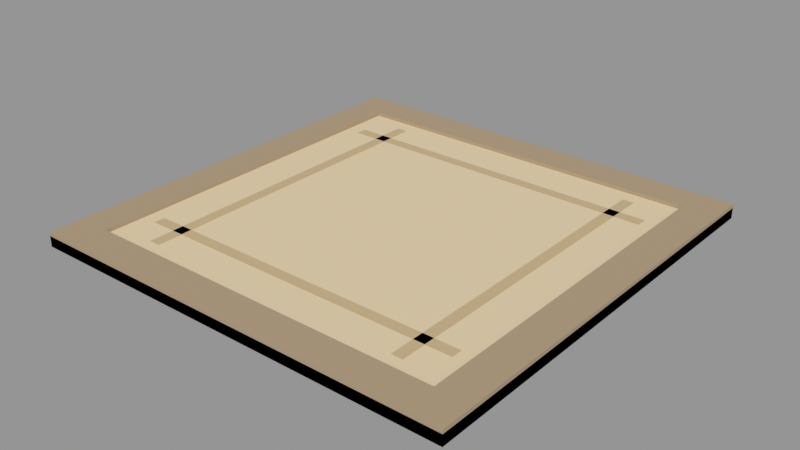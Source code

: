 # Source: slot_pad_s.blend  (saved by Blender 5.2.45; exported with 4.5.12 LTS)
import bpy
from mathutils import Matrix  # noqa: F401  (used for matrix-valued properties, if any)

bpy.ops.wm.read_factory_settings(use_empty=True)
scene = bpy.context.scene
scene.name = 'Scene'

# ---- materials (node trees are filled in below, after node groups)
mat_m_paving = bpy.data.materials.new('M_Paving')
mat_m_kerb = bpy.data.materials.new('M_Kerb')
mat_m_pavingalt = bpy.data.materials.new('M_PavingAlt')

# ---- material node trees
mat_m_paving.use_nodes = True; mat_m_paving.node_tree.nodes.clear()
_N = mat_m_paving.node_tree.nodes; _L = mat_m_paving.node_tree.links
n0 = _N.new('ShaderNodeBsdfPrincipled'); n0.name = 'Principled BSDF'; n0.location = (-200, 100)
n0.inputs[0].default_value = (0.6939, 0.5776, 0.3813, 1.0)
n0.inputs[2].default_value = 0.78
n0.inputs[10].default_value = 0.005
n1 = _N.new('ShaderNodeOutputMaterial'); n1.name = 'Material Output'; n1.location = (200, 100)
_L.new(n0.outputs[0], n1.inputs[0])
n1.is_active_output = True
mat_m_kerb.use_nodes = True; mat_m_kerb.node_tree.nodes.clear()
_N = mat_m_kerb.node_tree.nodes; _L = mat_m_kerb.node_tree.links
n0 = _N.new('ShaderNodeBsdfPrincipled'); n0.name = 'Principled BSDF'; n0.location = (-200, 100)
n0.inputs[0].default_value = (0.3968, 0.3005, 0.1912, 1.0)
n0.inputs[2].default_value = 0.8
n0.inputs[10].default_value = 0.005
n1 = _N.new('ShaderNodeOutputMaterial'); n1.name = 'Material Output'; n1.location = (200, 100)
_L.new(n0.outputs[0], n1.inputs[0])
n1.is_active_output = True
mat_m_pavingalt.use_nodes = True; mat_m_pavingalt.node_tree.nodes.clear()
_N = mat_m_pavingalt.node_tree.nodes; _L = mat_m_pavingalt.node_tree.links
n0 = _N.new('ShaderNodeBsdfPrincipled'); n0.name = 'Principled BSDF'; n0.location = (-200, 100)
n0.inputs[0].default_value = (0.5395, 0.4125, 0.2346, 1.0)
n0.inputs[2].default_value = 0.74
n0.inputs[10].default_value = 0.005
n1 = _N.new('ShaderNodeOutputMaterial'); n1.name = 'Material Output'; n1.location = (200, 100)
_L.new(n0.outputs[0], n1.inputs[0])
n1.is_active_output = True

# ---- meshes
me_sm_env_slot_pad_s = bpy.data.meshes.new('SM_ENV_slot_pad_s')
me_sm_env_slot_pad_s.from_pydata([(-3.5, 3.5, 0.0), (-3.5, -3.5, 0.0), (-3.5, -3.5, 0.17), (-3.5, 3.5, 0.17), (3.5, -3.5, 0.0), (3.5, 3.5, 0.0), (3.5, 3.5, 0.17), (3.5, -3.5, 0.17), (-3.5, -2.95, 0.0), (-3.5, -3.5, 0.0), (-3.5, -3.5, 0.23), (-3.5, -2.95, 0.23), (3.5, -3.5, 0.0), (3.5, -2.95, 0.0), (3.5, -2.95, 0.23), (3.5, -3.5, 0.23), (-3.5, 3.5, 0.0), (-3.5, 2.95, 0.0), (-3.5, 2.95, 0.23), (-3.5, 3.5, 0.23), (3.5, 2.95, 0.0), (3.5, 3.5, 0.0), (3.5, 3.5, 0.23), (3.5, 2.95, 0.23), (-3.5, 2.95, 0.0), (-3.5, -2.95, 0.0), (-3.5, -2.95, 0.23), (-3.5, 2.95, 0.23), (-2.95, -2.95, 0.0), (-2.95, 2.95, 0.0), (-2.95, 2.95, 0.23), (-2.95, -2.95, 0.23), (2.95, 2.95, 0.0), (2.95, -2.95, 0.0), (2.95, -2.95, 0.23), (2.95, 2.95, 0.23), (3.5, -2.95, 0.0), (3.5, 2.95, 0.0), (3.5, 2.95, 0.23), (3.5, -2.95, 0.23), (-2.7, -2.11, 0.168), (-2.7, -2.29, 0.168), (-2.7, -2.29, 0.176), (-2.7, -2.11, 0.176), (2.7, -2.29, 0.168), (2.7, -2.11, 0.168), (2.7, -2.11, 0.176), (2.7, -2.29, 0.176), (-2.29, 2.7, 0.168), (-2.29, -2.7, 0.168), (-2.29, -2.7, 0.176), (-2.29, 2.7, 0.176), (-2.11, -2.7, 0.168), (-2.11, 2.7, 0.168), (-2.11, 2.7, 0.176), (-2.11, -2.7, 0.176), (-2.7, 2.29, 0.168), (-2.7, 2.11, 0.168), (-2.7, 2.11, 0.176), (-2.7, 2.29, 0.176), (2.7, 2.11, 0.168), (2.7, 2.29, 0.168), (2.7, 2.29, 0.176), (2.7, 2.11, 0.176), (2.11, 2.7, 0.168), (2.11, -2.7, 0.168), (2.11, -2.7, 0.176), (2.11, 2.7, 0.176), (2.29, -2.7, 0.168), (2.29, 2.7, 0.168), (2.29, 2.7, 0.176), (2.29, -2.7, 0.176)], [], [(0, 1, 2, 3), (4, 5, 6, 7), (1, 4, 7, 2), (5, 0, 3, 6), (0, 5, 4, 1), (2, 7, 6, 3), (8, 9, 10, 11), (12, 13, 14, 15), (9, 12, 15, 10), (13, 8, 11, 14), (8, 13, 12, 9), (10, 15, 14, 11), (16, 17, 18, 19), (20, 21, 22, 23), (17, 20, 23, 18), (21, 16, 19, 22), (16, 21, 20, 17), (18, 23, 22, 19), (24, 25, 26, 27), (28, 29, 30, 31), (25, 28, 31, 26), (29, 24, 27, 30), (24, 29, 28, 25), (26, 31, 30, 27), (32, 33, 34, 35), (36, 37, 38, 39), (33, 36, 39, 34), (37, 32, 35, 38), (32, 37, 36, 33), (34, 39, 38, 35), (40, 41, 42, 43), (44, 45, 46, 47), (41, 44, 47, 42), (45, 40, 43, 46), (40, 45, 44, 41), (42, 47, 46, 43), (48, 49, 50, 51), (52, 53, 54, 55), (49, 52, 55, 50), (53, 48, 51, 54), (48, 53, 52, 49), (50, 55, 54, 51), (56, 57, 58, 59), (60, 61, 62, 63), (57, 60, 63, 58), (61, 56, 59, 62), (56, 61, 60, 57), (58, 63, 62, 59), (64, 65, 66, 67), (68, 69, 70, 71), (65, 68, 71, 66), (69, 64, 67, 70), (64, 69, 68, 65), (66, 71, 70, 67)])
me_sm_env_slot_pad_s.polygons.foreach_set('material_index', [0, 0, 0, 0, 0, 0, 1, 1, 1, 1, 1, 1, 1, 1, 1, 1, 1, 1, 1, 1, 1, 1, 1, 1, 1, 1, 1, 1, 1, 1, 2, 2, 2, 2, 2, 2, 2, 2, 2, 2, 2, 2, 2, 2, 2, 2, 2, 2, 2, 2, 2, 2, 2, 2])
_uv = me_sm_env_slot_pad_s.uv_layers.new(name='UVMap')
_uv.uv.foreach_set('vector', [3.5, 0.0, -3.5, 0.0, -3.5, 0.17, 3.5, 0.17, -3.5, 0.0, 3.5, 0.0, 3.5, 0.17, -3.5, 0.17, -3.5, 0.0, 3.5, 0.0, 3.5, 0.17, -3.5, 0.17, 3.5, 0.0, -3.5, 0.0, -3.5, 0.17, 3.5, 0.17, -3.5, 3.5, 3.5, 3.5, 3.5, -3.5, -3.5, -3.5, -3.5, -3.5, 3.5, -3.5, 3.5, 3.5, -3.5, 3.5, -2.95, 0.0, -3.5, 0.0, -3.5, 0.23, -2.95, 0.23, -3.5, 0.0, -2.95, 0.0, -2.95, 0.23, -3.5, 0.23, -3.5, 0.0, 3.5, 0.0, 3.5, 0.23, -3.5, 0.23, 3.5, 0.0, -3.5, 0.0, -3.5, 0.23, 3.5, 0.23, -3.5, -2.95, 3.5, -2.95, 3.5, -3.5, -3.5, -3.5, -3.5, -3.5, 3.5, -3.5, 3.5, -2.95, -3.5, -2.95, 3.5, 0.0, 2.95, 0.0, 2.95, 0.23, 3.5, 0.23, 2.95, 0.0, 3.5, 0.0, 3.5, 0.23, 2.95, 0.23, -3.5, 0.0, 3.5, 0.0, 3.5, 0.23, -3.5, 0.23, 3.5, 0.0, -3.5, 0.0, -3.5, 0.23, 3.5, 0.23, -3.5, 3.5, 3.5, 3.5, 3.5, 2.95, -3.5, 2.95, -3.5, 2.95, 3.5, 2.95, 3.5, 3.5, -3.5, 3.5, 2.95, 0.0, -2.95, 0.0, -2.95, 0.23, 2.95, 0.23, -2.95, 0.0, 2.95, 0.0, 2.95, 0.23, -2.95, 0.23, -3.5, 0.0, -2.95, 0.0, -2.95, 0.23, -3.5, 0.23, -2.95, 0.0, -3.5, 0.0, -3.5, 0.23, -2.95, 0.23, -3.5, 2.95, -2.95, 2.95, -2.95, -2.95, -3.5, -2.95, -3.5, -2.95, -2.95, -2.95, -2.95, 2.95, -3.5, 2.95, 2.95, 0.0, -2.95, 0.0, -2.95, 0.23, 2.95, 0.23, -2.95, 0.0, 2.95, 0.0, 2.95, 0.23, -2.95, 0.23, 2.95, 0.0, 3.5, 0.0, 3.5, 0.23, 2.95, 0.23, 3.5, 0.0, 2.95, 0.0, 2.95, 0.23, 3.5, 0.23, 2.95, 2.95, 3.5, 2.95, 3.5, -2.95, 2.95, -2.95, 2.95, -2.95, 3.5, -2.95, 3.5, 2.95, 2.95, 2.95, -2.11, 0.168, -2.29, 0.168, -2.29, 0.176, -2.11, 0.176, -2.29, 0.168, -2.11, 0.168, -2.11, 0.176, -2.29, 0.176, -2.7, 0.168, 2.7, 0.168, 2.7, 0.176, -2.7, 0.176, 2.7, 0.168, -2.7, 0.168, -2.7, 0.176, 2.7, 0.176, -2.7, -2.11, 2.7, -2.11, 2.7, -2.29, -2.7, -2.29, -2.7, -2.29, 2.7, -2.29, 2.7, -2.11, -2.7, -2.11, 2.7, 0.168, -2.7, 0.168, -2.7, 0.176, 2.7, 0.176, -2.7, 0.168, 2.7, 0.168, 2.7, 0.176, -2.7, 0.176, -2.29, 0.168, -2.11, 0.168, -2.11, 0.176, -2.29, 0.176, -2.11, 0.168, -2.29, 0.168, -2.29, 0.176, -2.11, 0.176, -2.29, 2.7, -2.11, 2.7, -2.11, -2.7, -2.29, -2.7, -2.29, -2.7, -2.11, -2.7, -2.11, 2.7, -2.29, 2.7, 2.29, 0.168, 2.11, 0.168, 2.11, 0.176, 2.29, 0.176, 2.11, 0.168, 2.29, 0.168, 2.29, 0.176, 2.11, 0.176, -2.7, 0.168, 2.7, 0.168, 2.7, 0.176, -2.7, 0.176, 2.7, 0.168, -2.7, 0.168, -2.7, 0.176, 2.7, 0.176, -2.7, 2.29, 2.7, 2.29, 2.7, 2.11, -2.7, 2.11, -2.7, 2.11, 2.7, 2.11, 2.7, 2.29, -2.7, 2.29, 2.7, 0.168, -2.7, 0.168, -2.7, 0.176, 2.7, 0.176, -2.7, 0.168, 2.7, 0.168, 2.7, 0.176, -2.7, 0.176, 2.11, 0.168, 2.29, 0.168, 2.29, 0.176, 2.11, 0.176, 2.29, 0.168, 2.11, 0.168, 2.11, 0.176, 2.29, 0.176, 2.11, 2.7, 2.29, 2.7, 2.29, -2.7, 2.11, -2.7, 2.11, -2.7, 2.29, -2.7, 2.29, 2.7, 2.11, 2.7])
me_sm_env_slot_pad_s.materials.append(mat_m_paving)
me_sm_env_slot_pad_s.materials.append(mat_m_kerb)
me_sm_env_slot_pad_s.materials.append(mat_m_pavingalt)
me_sm_env_slot_pad_s.update()

# ---- objects
ob_sm_env_slot_pad_s = bpy.data.objects.new('SM_ENV_slot_pad_s', me_sm_env_slot_pad_s)

# ---- transforms, parenting, visibility, modifiers, constraints
ob_sm_env_slot_pad_s.location = (0.0, 0.0, 0.0)

# ---- collection membership
scene.collection.objects.link(ob_sm_env_slot_pad_s)

# ---- scene / render settings (as saved in the file)
scene.frame_start = 1; scene.frame_end = 250; scene.frame_set(1)
scene.render.engine = 'BLENDER_EEVEE_NEXT'
scene.render.image_settings.color_mode = 'RGB'
scene.render.image_settings.compression = 90
scene.render.resolution_x = 1600
scene.render.resolution_y = 900
scene.render.bake_bias = 0.0
scene.render.bake_samples = 0
scene.render.compositor_device = 'GPU'
scene.eevee.gi_irradiance_pool_size = '256'
scene.eevee.use_volume_custom_range = False
scene.eevee.fast_gi_thickness_near = 0.1
scene.eevee.fast_gi_thickness_far = 0.0
scene.eevee.shadow_pool_size = '1024'
scene.eevee.ray_tracing_options.screen_trace_thickness = 0.1
scene.eevee.use_raytracing = True
scene.view_settings.view_transform = 'Standard'
bpy.context.view_layer.update()

# ---- added for rendering (the .blend has no active camera and no usable light): camera, sun + grey world if the file has none
cam_auto = bpy.data.cameras.new('AutoCamera')
cam_auto.lens = 50.0
cam_auto.sensor_width = 36.0
cam_auto.clip_end = 1000.0
ob_auto_camera = bpy.data.objects.new('AutoCamera', cam_auto)
scene.collection.objects.link(ob_auto_camera)
ob_auto_camera.location = (9.16173, -10.9941, 7.44438)
ob_auto_camera.rotation_euler = (1.09748, -7.21219e-08, 0.694738)
scene.camera = ob_auto_camera
light_auto_sun = bpy.data.lights.new('AutoSun', 'SUN')
light_auto_sun.energy = 3.0
light_auto_sun.angle = 0.0523599
ob_auto_sun = bpy.data.objects.new('AutoSun', light_auto_sun)
scene.collection.objects.link(ob_auto_sun)
ob_auto_sun.rotation_euler = (0.872665, 0.174533, 0.523599)
if scene.world is None:
    world_auto = bpy.data.worlds.new('AutoWorld')
    world_auto.color = (0.3, 0.3, 0.3)
    scene.world = world_auto
bpy.context.view_layer.update()
